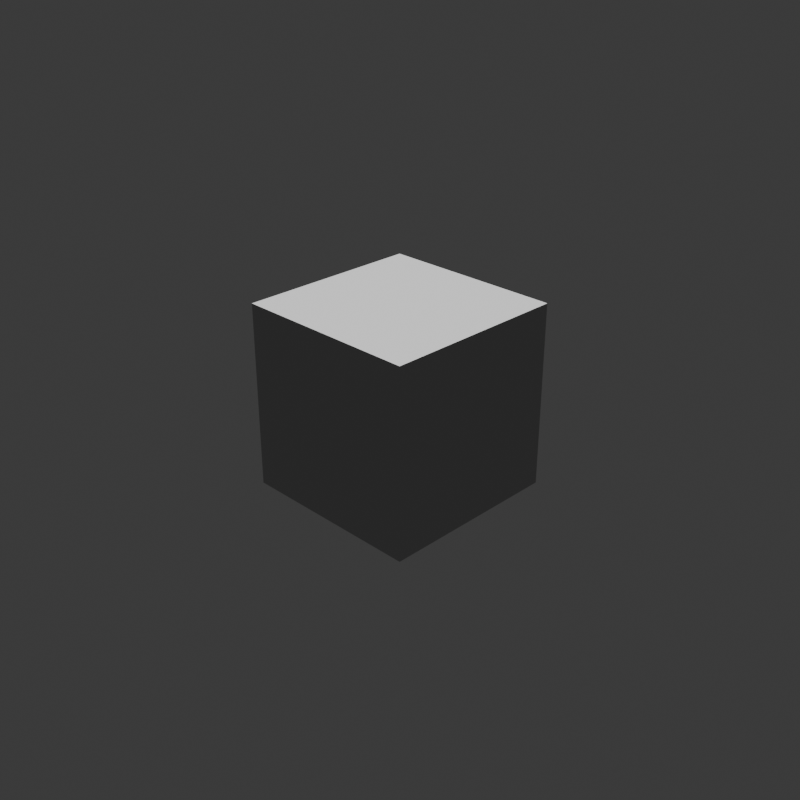 # Source: test.blend  (saved by Blender 5.0.119; exported with 4.5.12 LTS)
import bpy
from mathutils import Matrix  # noqa: F401  (used for matrix-valued properties, if any)

bpy.ops.wm.read_factory_settings(use_empty=True)
scene = bpy.context.scene
scene.name = 'Scene'

# ---- collections
col_collection = bpy.data.collections.new('Collection'); scene.collection.children.link(col_collection)

# ---- materials (node trees are filled in below, after node groups)
mat_testmaterial = bpy.data.materials.new('TestMaterial')

# ---- material node trees
mat_testmaterial.use_nodes = True; mat_testmaterial.node_tree.nodes.clear()
_N = mat_testmaterial.node_tree.nodes; _L = mat_testmaterial.node_tree.links
n0 = _N.new('ShaderNodeOutputMaterial'); n0.name = 'Material Output'; n0.location = (300, 0)
n1 = _N.new('ShaderNodeBsdfDiffuse'); n1.name = 'Diffuse BSDF'; n1.location = (0, 0)
n2 = _N.new('ShaderNodeValue'); n2.name = 'AgentControl'; n2.location = (-300, 0)
n2.outputs[0].default_value = 0.5
_L.new(n2.outputs[0], n1.inputs[0])
_L.new(n1.outputs[0], n0.inputs[0])
n0.is_active_output = True

# ---- world
world_world = bpy.data.worlds.new('World'); scene.world = world_world
world_world.use_nodes = True; world_world.node_tree.nodes.clear()
_N = world_world.node_tree.nodes; _L = world_world.node_tree.links
n0 = _N.new('ShaderNodeOutputWorld'); n0.name = 'World Output'; n0.location = (200, 100)
n1 = _N.new('ShaderNodeBackground'); n1.name = 'Background'; n1.location = (-200, 100)
n1.inputs[0].default_value = (0.05088, 0.05088, 0.05088, 1.0)
_L.new(n1.outputs[0], n0.inputs[0])
n0.is_active_output = True
world_world.color = (0.05088, 0.05088, 0.05088)
world_world.sun_shadow_jitter_overblur = 0.0

# ---- cameras
cam_camera_001 = bpy.data.cameras.new('Camera.001')

# ---- lights
light_sun = bpy.data.lights.new('Sun', 'SUN')
light_sun.energy = 5.0

# ---- meshes
me_cube_001 = bpy.data.meshes.new('Cube.001')
me_cube_001.from_pydata([(-1.0, -1.0, -1.0), (-1.0, -1.0, 1.0), (-1.0, 1.0, -1.0), (-1.0, 1.0, 1.0), (1.0, -1.0, -1.0), (1.0, -1.0, 1.0), (1.0, 1.0, -1.0), (1.0, 1.0, 1.0)], [], [(0, 1, 3, 2), (2, 3, 7, 6), (6, 7, 5, 4), (4, 5, 1, 0), (2, 6, 4, 0), (7, 3, 1, 5)])
_uv = me_cube_001.uv_layers.new(name='UVMap')
_uv.uv.foreach_set('vector', [0.375, 0.0, 0.625, 0.0, 0.625, 0.25, 0.375, 0.25, 0.375, 0.25, 0.625, 0.25, 0.625, 0.5, 0.375, 0.5, 0.375, 0.5, 0.625, 0.5, 0.625, 0.75, 0.375, 0.75, 0.375, 0.75, 0.625, 0.75, 0.625, 1.0, 0.375, 1.0, 0.125, 0.5, 0.375, 0.5, 0.375, 0.75, 0.125, 0.75, 0.625, 0.5, 0.875, 0.5, 0.875, 0.75, 0.625, 0.75])
me_cube_001.materials.append(mat_testmaterial)
me_cube_001.update()

# ---- objects
ob_cube = bpy.data.objects.new('Cube', me_cube_001)
ob_sun = bpy.data.objects.new('Sun', light_sun)
ob_camera = bpy.data.objects.new('Camera', cam_camera_001)

# ---- transforms, parenting, visibility, modifiers, constraints
ob_cube.location = (0.0, 0.0, 0.0)
ob_sun.location = (5.0, 5.0, 10.0)
ob_camera.location = (7.0, -7.0, 5.0)
ob_camera.rotation_euler = (1.1, 0.0, 0.785)

# ---- collection membership
col_collection.objects.link(ob_cube)
col_collection.objects.link(ob_sun)
col_collection.objects.link(ob_camera)

# ---- scene / render settings (as saved in the file)
scene.camera = ob_camera
scene.frame_start = 1; scene.frame_end = 250; scene.frame_set(1)
scene.render.engine = 'BLENDER_EEVEE_NEXT'
scene.render.resolution_x = 512
scene.render.resolution_y = 512
scene.render.resolution_percentage = 50
scene.render.bake_bias = 0.0
scene.render.bake_samples = 0
scene.cycles.sampling_pattern = 'TABULATED_SOBOL'
scene.eevee.use_volume_custom_range = False
bpy.context.view_layer.update()
